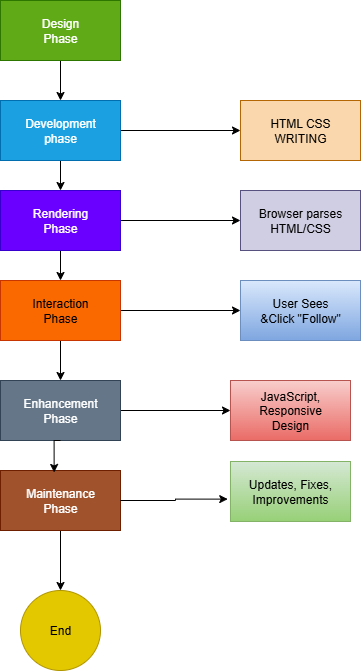

The diagram above was exported from draw.io. Its source (the exported page's mxGraphModel, read from the mxfile embedded in the PNG):
<mxGraphModel dx="1042" dy="527" grid="1" gridSize="10" guides="1" tooltips="1" connect="1" arrows="1" fold="1" page="1" pageScale="1" pageWidth="827" pageHeight="1169" math="0" shadow="0">
  <root>
    <mxCell id="0" />
    <mxCell id="1" parent="0" />
    <mxCell id="oImMIhQCR2vkK-NeoTiM-20" style="edgeStyle=orthogonalEdgeStyle;rounded=0;orthogonalLoop=1;jettySize=auto;html=1;exitX=0.5;exitY=1;exitDx=0;exitDy=0;entryX=0.5;entryY=0;entryDx=0;entryDy=0;" edge="1" parent="1" source="oImMIhQCR2vkK-NeoTiM-1" target="oImMIhQCR2vkK-NeoTiM-2">
      <mxGeometry relative="1" as="geometry" />
    </mxCell>
    <mxCell id="oImMIhQCR2vkK-NeoTiM-1" value="Design&lt;div&gt;Phase&lt;/div&gt;" style="rounded=0;whiteSpace=wrap;html=1;fillColor=#60a917;fontColor=#ffffff;strokeColor=#2D7600;" vertex="1" parent="1">
      <mxGeometry x="70" y="10" width="120" height="60" as="geometry" />
    </mxCell>
    <mxCell id="oImMIhQCR2vkK-NeoTiM-14" style="edgeStyle=orthogonalEdgeStyle;rounded=0;orthogonalLoop=1;jettySize=auto;html=1;exitX=1;exitY=0.5;exitDx=0;exitDy=0;" edge="1" parent="1" source="oImMIhQCR2vkK-NeoTiM-2" target="oImMIhQCR2vkK-NeoTiM-7">
      <mxGeometry relative="1" as="geometry" />
    </mxCell>
    <mxCell id="oImMIhQCR2vkK-NeoTiM-21" style="edgeStyle=orthogonalEdgeStyle;rounded=0;orthogonalLoop=1;jettySize=auto;html=1;exitX=0.5;exitY=1;exitDx=0;exitDy=0;entryX=0.5;entryY=0;entryDx=0;entryDy=0;" edge="1" parent="1" source="oImMIhQCR2vkK-NeoTiM-2" target="oImMIhQCR2vkK-NeoTiM-3">
      <mxGeometry relative="1" as="geometry" />
    </mxCell>
    <mxCell id="oImMIhQCR2vkK-NeoTiM-2" value="Development&lt;div&gt;phase&lt;/div&gt;" style="rounded=0;whiteSpace=wrap;html=1;fillColor=#1ba1e2;fontColor=#ffffff;strokeColor=#006EAF;" vertex="1" parent="1">
      <mxGeometry x="70" y="110" width="120" height="60" as="geometry" />
    </mxCell>
    <mxCell id="oImMIhQCR2vkK-NeoTiM-15" style="edgeStyle=orthogonalEdgeStyle;rounded=0;orthogonalLoop=1;jettySize=auto;html=1;exitX=1;exitY=0.5;exitDx=0;exitDy=0;" edge="1" parent="1" source="oImMIhQCR2vkK-NeoTiM-3" target="oImMIhQCR2vkK-NeoTiM-8">
      <mxGeometry relative="1" as="geometry" />
    </mxCell>
    <mxCell id="oImMIhQCR2vkK-NeoTiM-22" style="edgeStyle=orthogonalEdgeStyle;rounded=0;orthogonalLoop=1;jettySize=auto;html=1;exitX=0.5;exitY=1;exitDx=0;exitDy=0;entryX=0.5;entryY=0;entryDx=0;entryDy=0;" edge="1" parent="1" source="oImMIhQCR2vkK-NeoTiM-3" target="oImMIhQCR2vkK-NeoTiM-4">
      <mxGeometry relative="1" as="geometry" />
    </mxCell>
    <mxCell id="oImMIhQCR2vkK-NeoTiM-3" value="Rendering&lt;div&gt;Phase&lt;/div&gt;" style="rounded=0;whiteSpace=wrap;html=1;fillColor=#6a00ff;fontColor=#ffffff;strokeColor=#3700CC;" vertex="1" parent="1">
      <mxGeometry x="70" y="200" width="120" height="60" as="geometry" />
    </mxCell>
    <mxCell id="oImMIhQCR2vkK-NeoTiM-16" style="edgeStyle=orthogonalEdgeStyle;rounded=0;orthogonalLoop=1;jettySize=auto;html=1;exitX=1;exitY=0.5;exitDx=0;exitDy=0;" edge="1" parent="1" source="oImMIhQCR2vkK-NeoTiM-4" target="oImMIhQCR2vkK-NeoTiM-9">
      <mxGeometry relative="1" as="geometry" />
    </mxCell>
    <mxCell id="oImMIhQCR2vkK-NeoTiM-23" style="edgeStyle=orthogonalEdgeStyle;rounded=0;orthogonalLoop=1;jettySize=auto;html=1;exitX=0.5;exitY=1;exitDx=0;exitDy=0;entryX=0.5;entryY=0;entryDx=0;entryDy=0;" edge="1" parent="1" source="oImMIhQCR2vkK-NeoTiM-4" target="oImMIhQCR2vkK-NeoTiM-5">
      <mxGeometry relative="1" as="geometry" />
    </mxCell>
    <mxCell id="oImMIhQCR2vkK-NeoTiM-4" value="Interaction&lt;div&gt;Phase&lt;/div&gt;" style="rounded=0;whiteSpace=wrap;html=1;fillColor=#fa6800;fontColor=#000000;strokeColor=#C73500;" vertex="1" parent="1">
      <mxGeometry x="70" y="290" width="120" height="60" as="geometry" />
    </mxCell>
    <mxCell id="oImMIhQCR2vkK-NeoTiM-18" style="edgeStyle=orthogonalEdgeStyle;rounded=0;orthogonalLoop=1;jettySize=auto;html=1;entryX=0;entryY=0.5;entryDx=0;entryDy=0;" edge="1" parent="1" source="oImMIhQCR2vkK-NeoTiM-5" target="oImMIhQCR2vkK-NeoTiM-10">
      <mxGeometry relative="1" as="geometry" />
    </mxCell>
    <mxCell id="oImMIhQCR2vkK-NeoTiM-5" value="Enhancement&lt;div&gt;Phase&lt;/div&gt;" style="rounded=0;whiteSpace=wrap;html=1;fillColor=#647687;fontColor=#ffffff;strokeColor=#314354;" vertex="1" parent="1">
      <mxGeometry x="70" y="390" width="120" height="60" as="geometry" />
    </mxCell>
    <mxCell id="oImMIhQCR2vkK-NeoTiM-25" style="edgeStyle=orthogonalEdgeStyle;rounded=0;orthogonalLoop=1;jettySize=auto;html=1;exitX=0.5;exitY=1;exitDx=0;exitDy=0;entryX=0.5;entryY=0;entryDx=0;entryDy=0;" edge="1" parent="1" source="oImMIhQCR2vkK-NeoTiM-6" target="oImMIhQCR2vkK-NeoTiM-12">
      <mxGeometry relative="1" as="geometry" />
    </mxCell>
    <mxCell id="oImMIhQCR2vkK-NeoTiM-6" value="Maintenance&lt;div&gt;Phase&lt;/div&gt;" style="rounded=0;whiteSpace=wrap;html=1;fillColor=#a0522d;fontColor=#ffffff;strokeColor=#6D1F00;" vertex="1" parent="1">
      <mxGeometry x="70" y="480" width="120" height="60" as="geometry" />
    </mxCell>
    <mxCell id="oImMIhQCR2vkK-NeoTiM-7" value="HTML CSS&lt;div&gt;WRITING&lt;/div&gt;" style="rounded=0;whiteSpace=wrap;html=1;fillColor=#fad7ac;strokeColor=#b46504;" vertex="1" parent="1">
      <mxGeometry x="310" y="110" width="120" height="60" as="geometry" />
    </mxCell>
    <mxCell id="oImMIhQCR2vkK-NeoTiM-8" value="Browser parses&lt;div&gt;HTML/CSS&lt;/div&gt;" style="rounded=0;whiteSpace=wrap;html=1;fillColor=#d0cee2;strokeColor=#56517e;" vertex="1" parent="1">
      <mxGeometry x="310" y="200" width="120" height="60" as="geometry" />
    </mxCell>
    <mxCell id="oImMIhQCR2vkK-NeoTiM-9" value="User Sees&lt;div&gt;&amp;amp;Click &quot;Follow&quot;&lt;/div&gt;" style="rounded=0;whiteSpace=wrap;html=1;fillColor=#dae8fc;gradientColor=#7ea6e0;strokeColor=#6c8ebf;" vertex="1" parent="1">
      <mxGeometry x="310" y="290" width="120" height="60" as="geometry" />
    </mxCell>
    <mxCell id="oImMIhQCR2vkK-NeoTiM-10" value="JavaScript,&lt;div&gt;Responsive&lt;/div&gt;&lt;div&gt;Design&lt;/div&gt;" style="rounded=0;whiteSpace=wrap;html=1;fillColor=#f8cecc;gradientColor=#ea6b66;strokeColor=#b85450;" vertex="1" parent="1">
      <mxGeometry x="300" y="390" width="120" height="60" as="geometry" />
    </mxCell>
    <mxCell id="oImMIhQCR2vkK-NeoTiM-11" value="Updates, Fixes,&lt;div&gt;Improvements&lt;/div&gt;" style="rounded=0;whiteSpace=wrap;html=1;fillColor=#d5e8d4;gradientColor=#97d077;strokeColor=#82b366;" vertex="1" parent="1">
      <mxGeometry x="300" y="471" width="120" height="60" as="geometry" />
    </mxCell>
    <mxCell id="oImMIhQCR2vkK-NeoTiM-12" value="End" style="ellipse;whiteSpace=wrap;html=1;aspect=fixed;fillColor=#e3c800;fontColor=#000000;strokeColor=#B09500;" vertex="1" parent="1">
      <mxGeometry x="90" y="600" width="80" height="80" as="geometry" />
    </mxCell>
    <mxCell id="oImMIhQCR2vkK-NeoTiM-19" style="edgeStyle=orthogonalEdgeStyle;rounded=0;orthogonalLoop=1;jettySize=auto;html=1;exitX=1;exitY=0.5;exitDx=0;exitDy=0;entryX=-0.023;entryY=0.627;entryDx=0;entryDy=0;entryPerimeter=0;" edge="1" parent="1" source="oImMIhQCR2vkK-NeoTiM-6" target="oImMIhQCR2vkK-NeoTiM-11">
      <mxGeometry relative="1" as="geometry" />
    </mxCell>
    <mxCell id="oImMIhQCR2vkK-NeoTiM-24" style="edgeStyle=orthogonalEdgeStyle;rounded=0;orthogonalLoop=1;jettySize=auto;html=1;exitX=0.5;exitY=1;exitDx=0;exitDy=0;entryX=0.447;entryY=0.033;entryDx=0;entryDy=0;entryPerimeter=0;" edge="1" parent="1" source="oImMIhQCR2vkK-NeoTiM-5" target="oImMIhQCR2vkK-NeoTiM-6">
      <mxGeometry relative="1" as="geometry" />
    </mxCell>
  </root>
</mxGraphModel>